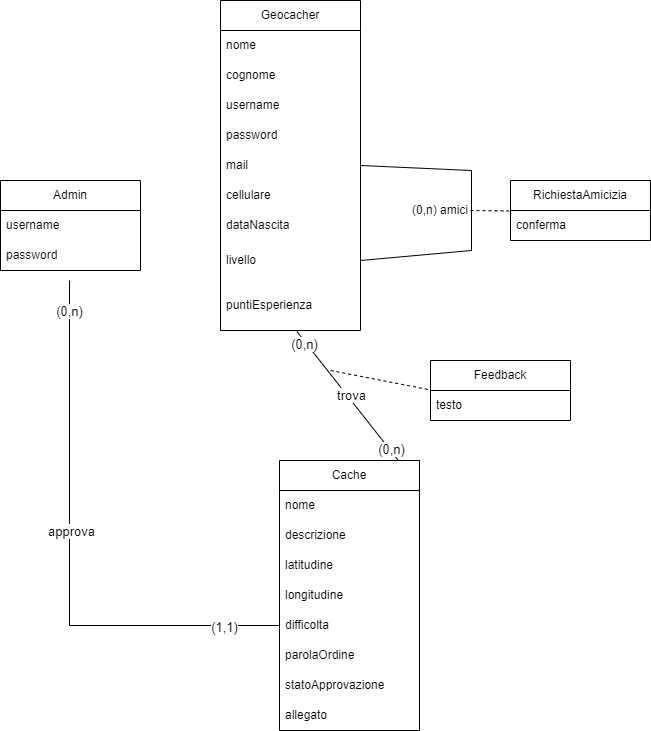

The diagram above was exported from draw.io. Its source (the exported page's mxGraphModel, read from the mxfile embedded in the PNG):
<mxGraphModel dx="1221" dy="620" grid="1" gridSize="10" guides="1" tooltips="1" connect="1" arrows="1" fold="1" page="1" pageScale="1" pageWidth="827" pageHeight="1169" math="0" shadow="0">
  <root>
    <mxCell id="WIyWlLk6GJQsqaUBKTNV-0" />
    <mxCell id="WIyWlLk6GJQsqaUBKTNV-1" parent="WIyWlLk6GJQsqaUBKTNV-0" />
    <mxCell id="z_Tqfosw9igsKZFXv7nK-1" value="Geocacher" style="swimlane;fontStyle=0;childLayout=stackLayout;horizontal=1;startSize=30;horizontalStack=0;resizeParent=1;resizeParentMax=0;resizeLast=0;collapsible=1;marginBottom=0;whiteSpace=wrap;html=1;" parent="WIyWlLk6GJQsqaUBKTNV-1" vertex="1">
      <mxGeometry x="270" y="280" width="140" height="330" as="geometry" />
    </mxCell>
    <mxCell id="z_Tqfosw9igsKZFXv7nK-2" value="nome" style="text;strokeColor=none;fillColor=none;align=left;verticalAlign=middle;spacingLeft=4;spacingRight=4;overflow=hidden;points=[[0,0.5],[1,0.5]];portConstraint=eastwest;rotatable=0;whiteSpace=wrap;html=1;" parent="z_Tqfosw9igsKZFXv7nK-1" vertex="1">
      <mxGeometry y="30" width="140" height="30" as="geometry" />
    </mxCell>
    <mxCell id="z_Tqfosw9igsKZFXv7nK-3" value="cognome" style="text;strokeColor=none;fillColor=none;align=left;verticalAlign=middle;spacingLeft=4;spacingRight=4;overflow=hidden;points=[[0,0.5],[1,0.5]];portConstraint=eastwest;rotatable=0;whiteSpace=wrap;html=1;" parent="z_Tqfosw9igsKZFXv7nK-1" vertex="1">
      <mxGeometry y="60" width="140" height="30" as="geometry" />
    </mxCell>
    <mxCell id="z_Tqfosw9igsKZFXv7nK-24" value="username" style="text;strokeColor=none;fillColor=none;align=left;verticalAlign=middle;spacingLeft=4;spacingRight=4;overflow=hidden;points=[[0,0.5],[1,0.5]];portConstraint=eastwest;rotatable=0;whiteSpace=wrap;html=1;" parent="z_Tqfosw9igsKZFXv7nK-1" vertex="1">
      <mxGeometry y="90" width="140" height="30" as="geometry" />
    </mxCell>
    <mxCell id="z_Tqfosw9igsKZFXv7nK-5" value="password" style="text;strokeColor=none;fillColor=none;align=left;verticalAlign=middle;spacingLeft=4;spacingRight=4;overflow=hidden;points=[[0,0.5],[1,0.5]];portConstraint=eastwest;rotatable=0;whiteSpace=wrap;html=1;" parent="z_Tqfosw9igsKZFXv7nK-1" vertex="1">
      <mxGeometry y="120" width="140" height="30" as="geometry" />
    </mxCell>
    <mxCell id="z_Tqfosw9igsKZFXv7nK-4" value="mail" style="text;strokeColor=none;fillColor=none;align=left;verticalAlign=middle;spacingLeft=4;spacingRight=4;overflow=hidden;points=[[0,0.5],[1,0.5]];portConstraint=eastwest;rotatable=0;whiteSpace=wrap;html=1;" parent="z_Tqfosw9igsKZFXv7nK-1" vertex="1">
      <mxGeometry y="150" width="140" height="30" as="geometry" />
    </mxCell>
    <mxCell id="z_Tqfosw9igsKZFXv7nK-6" value="cellulare" style="text;strokeColor=none;fillColor=none;align=left;verticalAlign=middle;spacingLeft=4;spacingRight=4;overflow=hidden;points=[[0,0.5],[1,0.5]];portConstraint=eastwest;rotatable=0;whiteSpace=wrap;html=1;" parent="z_Tqfosw9igsKZFXv7nK-1" vertex="1">
      <mxGeometry y="180" width="140" height="30" as="geometry" />
    </mxCell>
    <mxCell id="z_Tqfosw9igsKZFXv7nK-30" value="dataNascita" style="text;strokeColor=none;fillColor=none;align=left;verticalAlign=middle;spacingLeft=4;spacingRight=4;overflow=hidden;points=[[0,0.5],[1,0.5]];portConstraint=eastwest;rotatable=0;whiteSpace=wrap;html=1;" parent="z_Tqfosw9igsKZFXv7nK-1" vertex="1">
      <mxGeometry y="210" width="140" height="30" as="geometry" />
    </mxCell>
    <mxCell id="z_Tqfosw9igsKZFXv7nK-25" value="livello" style="text;strokeColor=none;fillColor=none;align=left;verticalAlign=middle;spacingLeft=4;spacingRight=4;overflow=hidden;points=[[0,0.5],[1,0.5]];portConstraint=eastwest;rotatable=0;whiteSpace=wrap;html=1;" parent="z_Tqfosw9igsKZFXv7nK-1" vertex="1">
      <mxGeometry y="240" width="140" height="40" as="geometry" />
    </mxCell>
    <mxCell id="z_Tqfosw9igsKZFXv7nK-26" value="puntiEsperienza" style="text;strokeColor=none;fillColor=none;align=left;verticalAlign=middle;spacingLeft=4;spacingRight=4;overflow=hidden;points=[[0,0.5],[1,0.5]];portConstraint=eastwest;rotatable=0;whiteSpace=wrap;html=1;" parent="z_Tqfosw9igsKZFXv7nK-1" vertex="1">
      <mxGeometry y="280" width="140" height="50" as="geometry" />
    </mxCell>
    <mxCell id="pTBodsJrM3z8_gM9dssz-0" value="" style="endArrow=none;html=1;rounded=0;exitX=1;exitY=0.5;exitDx=0;exitDy=0;entryX=1;entryY=0.5;entryDx=0;entryDy=0;" parent="z_Tqfosw9igsKZFXv7nK-1" source="z_Tqfosw9igsKZFXv7nK-25" target="z_Tqfosw9igsKZFXv7nK-4" edge="1">
      <mxGeometry width="50" height="50" relative="1" as="geometry">
        <mxPoint x="201" y="410" as="sourcePoint" />
        <mxPoint x="231" y="200" as="targetPoint" />
        <Array as="points">
          <mxPoint x="251" y="250" />
          <mxPoint x="251" y="210" />
          <mxPoint x="251" y="170" />
        </Array>
      </mxGeometry>
    </mxCell>
    <mxCell id="z_Tqfosw9igsKZFXv7nK-7" value="Cache" style="swimlane;fontStyle=0;childLayout=stackLayout;horizontal=1;startSize=30;horizontalStack=0;resizeParent=1;resizeParentMax=0;resizeLast=0;collapsible=1;marginBottom=0;whiteSpace=wrap;html=1;" parent="WIyWlLk6GJQsqaUBKTNV-1" vertex="1">
      <mxGeometry x="329" y="740" width="140" height="270" as="geometry">
        <mxRectangle x="490" y="80" width="80" height="30" as="alternateBounds" />
      </mxGeometry>
    </mxCell>
    <mxCell id="z_Tqfosw9igsKZFXv7nK-32" value="nome" style="text;strokeColor=none;fillColor=none;align=left;verticalAlign=middle;spacingLeft=4;spacingRight=4;overflow=hidden;points=[[0,0.5],[1,0.5]];portConstraint=eastwest;rotatable=0;whiteSpace=wrap;html=1;" parent="z_Tqfosw9igsKZFXv7nK-7" vertex="1">
      <mxGeometry y="30" width="140" height="30" as="geometry" />
    </mxCell>
    <mxCell id="z_Tqfosw9igsKZFXv7nK-11" value="descrizione" style="text;strokeColor=none;fillColor=none;align=left;verticalAlign=middle;spacingLeft=4;spacingRight=4;overflow=hidden;points=[[0,0.5],[1,0.5]];portConstraint=eastwest;rotatable=0;whiteSpace=wrap;html=1;" parent="z_Tqfosw9igsKZFXv7nK-7" vertex="1">
      <mxGeometry y="60" width="140" height="30" as="geometry" />
    </mxCell>
    <mxCell id="z_Tqfosw9igsKZFXv7nK-8" value="latitudine&amp;nbsp;" style="text;strokeColor=none;fillColor=none;align=left;verticalAlign=middle;spacingLeft=4;spacingRight=4;overflow=hidden;points=[[0,0.5],[1,0.5]];portConstraint=eastwest;rotatable=0;whiteSpace=wrap;html=1;" parent="z_Tqfosw9igsKZFXv7nK-7" vertex="1">
      <mxGeometry y="90" width="140" height="30" as="geometry" />
    </mxCell>
    <mxCell id="z_Tqfosw9igsKZFXv7nK-9" value="longitudine" style="text;strokeColor=none;fillColor=none;align=left;verticalAlign=middle;spacingLeft=4;spacingRight=4;overflow=hidden;points=[[0,0.5],[1,0.5]];portConstraint=eastwest;rotatable=0;whiteSpace=wrap;html=1;" parent="z_Tqfosw9igsKZFXv7nK-7" vertex="1">
      <mxGeometry y="120" width="140" height="30" as="geometry" />
    </mxCell>
    <mxCell id="z_Tqfosw9igsKZFXv7nK-10" value="difficolta" style="text;strokeColor=none;fillColor=none;align=left;verticalAlign=middle;spacingLeft=4;spacingRight=4;overflow=hidden;points=[[0,0.5],[1,0.5]];portConstraint=eastwest;rotatable=0;whiteSpace=wrap;html=1;" parent="z_Tqfosw9igsKZFXv7nK-7" vertex="1">
      <mxGeometry y="150" width="140" height="30" as="geometry" />
    </mxCell>
    <mxCell id="z_Tqfosw9igsKZFXv7nK-33" value="parolaOrdine" style="text;strokeColor=none;fillColor=none;align=left;verticalAlign=middle;spacingLeft=4;spacingRight=4;overflow=hidden;points=[[0,0.5],[1,0.5]];portConstraint=eastwest;rotatable=0;whiteSpace=wrap;html=1;" parent="z_Tqfosw9igsKZFXv7nK-7" vertex="1">
      <mxGeometry y="180" width="140" height="30" as="geometry" />
    </mxCell>
    <mxCell id="z_Tqfosw9igsKZFXv7nK-34" value="statoApprovazione" style="text;strokeColor=none;fillColor=none;align=left;verticalAlign=middle;spacingLeft=4;spacingRight=4;overflow=hidden;points=[[0,0.5],[1,0.5]];portConstraint=eastwest;rotatable=0;whiteSpace=wrap;html=1;" parent="z_Tqfosw9igsKZFXv7nK-7" vertex="1">
      <mxGeometry y="210" width="140" height="30" as="geometry" />
    </mxCell>
    <mxCell id="z_Tqfosw9igsKZFXv7nK-12" value="allegato" style="text;strokeColor=none;fillColor=none;align=left;verticalAlign=middle;spacingLeft=4;spacingRight=4;overflow=hidden;points=[[0,0.5],[1,0.5]];portConstraint=eastwest;rotatable=0;whiteSpace=wrap;html=1;" parent="z_Tqfosw9igsKZFXv7nK-7" vertex="1">
      <mxGeometry y="240" width="140" height="30" as="geometry" />
    </mxCell>
    <mxCell id="YlF-QUDlPPbr6kB3OmpM-0" value="" style="endArrow=none;html=1;rounded=0;entryX=0.846;entryY=-0.002;entryDx=0;entryDy=0;entryPerimeter=0;exitX=0.545;exitY=1.019;exitDx=0;exitDy=0;exitPerimeter=0;" parent="WIyWlLk6GJQsqaUBKTNV-1" source="z_Tqfosw9igsKZFXv7nK-26" target="z_Tqfosw9igsKZFXv7nK-7" edge="1">
      <mxGeometry width="50" height="50" relative="1" as="geometry">
        <mxPoint x="449" y="560" as="sourcePoint" />
        <mxPoint x="549" y="690" as="targetPoint" />
        <Array as="points" />
      </mxGeometry>
    </mxCell>
    <mxCell id="YlF-QUDlPPbr6kB3OmpM-1" value="&lt;font style=&quot;font-size: 13px;&quot;&gt;trova&lt;/font&gt;" style="edgeLabel;html=1;align=center;verticalAlign=middle;resizable=0;points=[];" parent="YlF-QUDlPPbr6kB3OmpM-0" vertex="1" connectable="0">
      <mxGeometry x="0.0859" y="-1" relative="1" as="geometry">
        <mxPoint y="-7" as="offset" />
      </mxGeometry>
    </mxCell>
    <mxCell id="YlF-QUDlPPbr6kB3OmpM-2" value="&lt;font style=&quot;font-size: 13px;&quot;&gt;(0,n)&lt;/font&gt;" style="edgeLabel;html=1;align=center;verticalAlign=middle;resizable=0;points=[];" parent="YlF-QUDlPPbr6kB3OmpM-0" vertex="1" connectable="0">
      <mxGeometry x="-0.8687" y="-1" relative="1" as="geometry">
        <mxPoint x="1" y="3" as="offset" />
      </mxGeometry>
    </mxCell>
    <mxCell id="YlF-QUDlPPbr6kB3OmpM-3" value="&lt;font style=&quot;font-size: 13px;&quot;&gt;(0,n)&lt;/font&gt;" style="edgeLabel;html=1;align=center;verticalAlign=middle;resizable=0;points=[];" parent="YlF-QUDlPPbr6kB3OmpM-0" vertex="1" connectable="0">
      <mxGeometry x="0.8404" relative="1" as="geometry">
        <mxPoint x="1" as="offset" />
      </mxGeometry>
    </mxCell>
    <mxCell id="krlIA6b-CnLqpwQ1CTmK-11" value="" style="endArrow=none;html=1;rounded=0;entryX=0;entryY=0.5;entryDx=0;entryDy=0;" parent="WIyWlLk6GJQsqaUBKTNV-1" target="z_Tqfosw9igsKZFXv7nK-10" edge="1">
      <mxGeometry width="50" height="50" relative="1" as="geometry">
        <mxPoint x="119" y="560" as="sourcePoint" />
        <mxPoint x="569" y="430" as="targetPoint" />
        <Array as="points">
          <mxPoint x="119" y="905" />
        </Array>
      </mxGeometry>
    </mxCell>
    <mxCell id="krlIA6b-CnLqpwQ1CTmK-13" value="&lt;font style=&quot;font-size: 13px;&quot;&gt;approva&lt;/font&gt;" style="edgeLabel;html=1;align=center;verticalAlign=middle;resizable=0;points=[];" parent="krlIA6b-CnLqpwQ1CTmK-11" vertex="1" connectable="0">
      <mxGeometry x="-0.0948" y="1" relative="1" as="geometry">
        <mxPoint y="-1" as="offset" />
      </mxGeometry>
    </mxCell>
    <mxCell id="krlIA6b-CnLqpwQ1CTmK-14" value="&lt;font style=&quot;font-size: 13px;&quot;&gt;(1,1)&lt;/font&gt;" style="edgeLabel;html=1;align=center;verticalAlign=middle;resizable=0;points=[];" parent="krlIA6b-CnLqpwQ1CTmK-11" vertex="1" connectable="0">
      <mxGeometry x="0.7979" y="-1" relative="1" as="geometry">
        <mxPoint as="offset" />
      </mxGeometry>
    </mxCell>
    <mxCell id="krlIA6b-CnLqpwQ1CTmK-15" value="&lt;font style=&quot;font-size: 13px;&quot;&gt;(0,n)&lt;/font&gt;" style="edgeLabel;html=1;align=center;verticalAlign=middle;resizable=0;points=[];" parent="krlIA6b-CnLqpwQ1CTmK-11" vertex="1" connectable="0">
      <mxGeometry x="-0.8237" y="-1" relative="1" as="geometry">
        <mxPoint y="-19" as="offset" />
      </mxGeometry>
    </mxCell>
    <mxCell id="6G6HLSWwVINfKU5ZikSL-5" value="Feedback" style="swimlane;fontStyle=0;childLayout=stackLayout;horizontal=1;startSize=30;horizontalStack=0;resizeParent=1;resizeParentMax=0;resizeLast=0;collapsible=1;marginBottom=0;whiteSpace=wrap;html=1;" parent="WIyWlLk6GJQsqaUBKTNV-1" vertex="1">
      <mxGeometry x="480" y="640" width="140" height="60" as="geometry" />
    </mxCell>
    <mxCell id="6G6HLSWwVINfKU5ZikSL-7" value="testo" style="text;strokeColor=none;fillColor=none;align=left;verticalAlign=middle;spacingLeft=4;spacingRight=4;overflow=hidden;points=[[0,0.5],[1,0.5]];portConstraint=eastwest;rotatable=0;whiteSpace=wrap;html=1;" parent="6G6HLSWwVINfKU5ZikSL-5" vertex="1">
      <mxGeometry y="30" width="140" height="30" as="geometry" />
    </mxCell>
    <mxCell id="pTBodsJrM3z8_gM9dssz-1" value="(0,n) amici" style="text;html=1;strokeColor=none;fillColor=none;align=center;verticalAlign=middle;whiteSpace=wrap;rounded=0;" parent="WIyWlLk6GJQsqaUBKTNV-1" vertex="1">
      <mxGeometry x="460" y="475" width="60" height="30" as="geometry" />
    </mxCell>
    <mxCell id="pTBodsJrM3z8_gM9dssz-7" value="" style="endArrow=none;dashed=1;html=1;rounded=0;entryX=-0.013;entryY=-0.031;entryDx=0;entryDy=0;entryPerimeter=0;" parent="WIyWlLk6GJQsqaUBKTNV-1" target="6G6HLSWwVINfKU5ZikSL-7" edge="1">
      <mxGeometry width="50" height="50" relative="1" as="geometry">
        <mxPoint x="380" y="650" as="sourcePoint" />
        <mxPoint x="560.0000000000002" y="660" as="targetPoint" />
      </mxGeometry>
    </mxCell>
    <mxCell id="HSowE53KddjygHcloSRy-0" value="" style="endArrow=none;dashed=1;html=1;rounded=0;entryX=-0.009;entryY=0.015;entryDx=0;entryDy=0;entryPerimeter=0;" parent="WIyWlLk6GJQsqaUBKTNV-1" target="HSowE53KddjygHcloSRy-5" edge="1">
      <mxGeometry width="50" height="50" relative="1" as="geometry">
        <mxPoint x="520" y="490" as="sourcePoint" />
        <mxPoint x="500.0000000000002" y="220" as="targetPoint" />
      </mxGeometry>
    </mxCell>
    <mxCell id="HSowE53KddjygHcloSRy-4" value="RichiestaAmicizia" style="swimlane;fontStyle=0;childLayout=stackLayout;horizontal=1;startSize=30;horizontalStack=0;resizeParent=1;resizeParentMax=0;resizeLast=0;collapsible=1;marginBottom=0;whiteSpace=wrap;html=1;" parent="WIyWlLk6GJQsqaUBKTNV-1" vertex="1">
      <mxGeometry x="560" y="460" width="140" height="60" as="geometry" />
    </mxCell>
    <mxCell id="HSowE53KddjygHcloSRy-5" value="conferma" style="text;strokeColor=none;fillColor=none;align=left;verticalAlign=middle;spacingLeft=4;spacingRight=4;overflow=hidden;points=[[0,0.5],[1,0.5]];portConstraint=eastwest;rotatable=0;whiteSpace=wrap;html=1;" parent="HSowE53KddjygHcloSRy-4" vertex="1">
      <mxGeometry y="30" width="140" height="30" as="geometry" />
    </mxCell>
    <mxCell id="HSowE53KddjygHcloSRy-6" value="Admin" style="swimlane;fontStyle=0;childLayout=stackLayout;horizontal=1;startSize=30;horizontalStack=0;resizeParent=1;resizeParentMax=0;resizeLast=0;collapsible=1;marginBottom=0;whiteSpace=wrap;html=1;" parent="WIyWlLk6GJQsqaUBKTNV-1" vertex="1">
      <mxGeometry x="50" y="460" width="140" height="90" as="geometry">
        <mxRectangle x="490" y="80" width="80" height="30" as="alternateBounds" />
      </mxGeometry>
    </mxCell>
    <mxCell id="HSowE53KddjygHcloSRy-7" value="username" style="text;strokeColor=none;fillColor=none;align=left;verticalAlign=middle;spacingLeft=4;spacingRight=4;overflow=hidden;points=[[0,0.5],[1,0.5]];portConstraint=eastwest;rotatable=0;whiteSpace=wrap;html=1;" parent="HSowE53KddjygHcloSRy-6" vertex="1">
      <mxGeometry y="30" width="140" height="30" as="geometry" />
    </mxCell>
    <mxCell id="HSowE53KddjygHcloSRy-8" value="password" style="text;strokeColor=none;fillColor=none;align=left;verticalAlign=middle;spacingLeft=4;spacingRight=4;overflow=hidden;points=[[0,0.5],[1,0.5]];portConstraint=eastwest;rotatable=0;whiteSpace=wrap;html=1;" parent="HSowE53KddjygHcloSRy-6" vertex="1">
      <mxGeometry y="60" width="140" height="30" as="geometry" />
    </mxCell>
  </root>
</mxGraphModel>